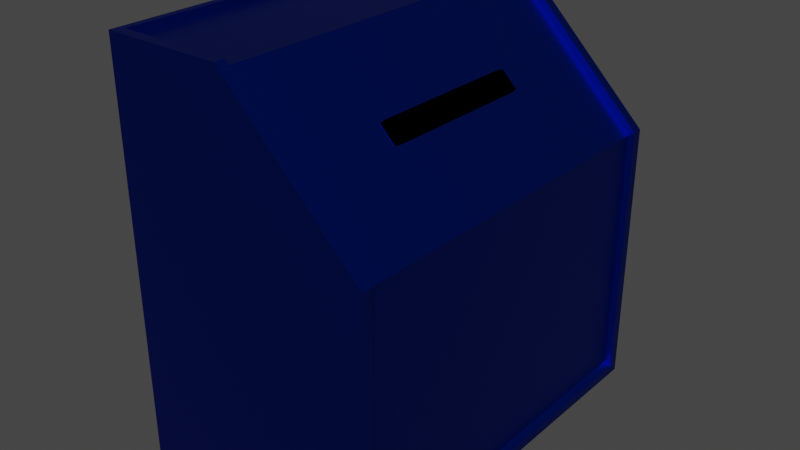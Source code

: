 # Source: mailbox.blend  (saved by Blender 2.91.10; exported with 4.5.12 LTS)
import bpy
from mathutils import Matrix  # noqa: F401  (used for matrix-valued properties, if any)

bpy.ops.wm.read_factory_settings(use_empty=True)
scene = bpy.context.scene
scene.name = 'Scene'

# ---- collections
col_collection = bpy.data.collections.new('Collection'); scene.collection.children.link(col_collection)

# ---- materials (node trees are filled in below, after node groups)
mat_material = bpy.data.materials.new('Material')
mat_material.alpha_threshold = 0.0
mat_material.use_transparent_shadow = False
mat_material.line_color = (0.0, 0.0, 0.0, 1.0)
mat_material_001 = bpy.data.materials.new('Material.001')
mat_material_001.use_transparent_shadow = False

# ---- material node trees
mat_material.use_nodes = True; mat_material.node_tree.nodes.clear()
_N = mat_material.node_tree.nodes; _L = mat_material.node_tree.links
n0 = _N.new('ShaderNodeOutputMaterial'); n0.name = 'Material Output'; n0.location = (300, 300)
n1 = _N.new('ShaderNodeBsdfPrincipled'); n1.name = 'Principled BSDF'; n1.location = (10, 300)
n1.distribution = 'GGX'
n1.subsurface_method = 'BURLEY'
n1.inputs[0].default_value = (0.0, 0.02083, 0.3185, 1.0)
n1.inputs[1].default_value = 1.0
n1.inputs[3].default_value = 1.45
n1.inputs[27].default_value = (0.0, 0.0, 0.0, 1.0)
n1.inputs[28].default_value = 1.0
_L.new(n1.outputs[0], n0.inputs[0])
n0.is_active_output = True
mat_material_001.use_nodes = True; mat_material_001.node_tree.nodes.clear()
_N = mat_material_001.node_tree.nodes; _L = mat_material_001.node_tree.links
n0 = _N.new('ShaderNodeBsdfPrincipled'); n0.name = 'Principled BSDF'; n0.location = (10, 300)
n0.distribution = 'GGX'
n0.subsurface_method = 'BURLEY'
n0.inputs[0].default_value = (0.0, 0.0, 0.0, 1.0)
n0.inputs[3].default_value = 1.45
n0.inputs[13].default_value = 0.0
n0.inputs[27].default_value = (0.0, 0.0, 0.0, 1.0)
n0.inputs[28].default_value = 1.0
n1 = _N.new('ShaderNodeOutputMaterial'); n1.name = 'Material Output'; n1.location = (300, 300)
_L.new(n0.outputs[0], n1.inputs[0])
n1.is_active_output = True

# ---- world
world_world = bpy.data.worlds.new('World'); scene.world = world_world
world_world.use_nodes = True; world_world.node_tree.nodes.clear()
_N = world_world.node_tree.nodes; _L = world_world.node_tree.links
n0 = _N.new('ShaderNodeOutputWorld'); n0.name = 'World Output'; n0.location = (300, 300)
n1 = _N.new('ShaderNodeBackground'); n1.name = 'Background'; n1.location = (10, 300)
n1.inputs[0].default_value = (0.05088, 0.05088, 0.05088, 1.0)
_L.new(n1.outputs[0], n0.inputs[0])
n0.is_active_output = True
world_world.color = (0.05088, 0.05088, 0.05088)
world_world.use_sun_shadow = False
world_world.sun_shadow_jitter_overblur = 0.0

# ---- meshes
me_cube = bpy.data.meshes.new('Cube')
me_cube.from_pydata([(-0.05461, -0.3626, 0.7071), (-0.1151, -0.3626, 0.6468), (-0.04561, -0.4216, 0.7002), (-0.08811, -0.3626, 0.6795), (-0.05341, -0.392, 0.7062), (-0.08548, -0.3908, 0.6797), (-0.1058, -0.392, 0.6539), (-0.1103, -0.3626, 0.6573), (-0.1011, -0.3908, 0.6641), (-0.0501, -0.4137, 0.7036), (-0.08031, -0.4137, 0.6735), (-0.08315, -0.406, 0.6779), (0.07399, -0.3626, 0.6083), (0.06499, -0.4216, 0.6152), (-0.004517, -0.3626, 0.5617), (0.07279, -0.392, 0.6092), (0.03808, -0.3626, 0.5825), (0.03838, -0.3908, 0.5845), (0.03028, -0.4137, 0.5885), (0.06948, -0.4137, 0.6117), (0.03605, -0.406, 0.5863), (0.009263, -0.3626, 0.5654), (0.004768, -0.392, 0.5689), (0.01809, -0.3908, 0.5725), (-0.05461, 0.3626, 0.7071), (-0.04561, 0.4216, 0.7002), (-0.1151, 0.3626, 0.6468), (-0.05341, 0.392, 0.7062), (-0.08811, 0.3626, 0.6795), (-0.08548, 0.3908, 0.6797), (-0.08031, 0.4137, 0.6735), (-0.0501, 0.4137, 0.7036), (-0.08315, 0.406, 0.6779), (-0.1103, 0.3626, 0.6573), (-0.1058, 0.392, 0.6539), (-0.1011, 0.3908, 0.6641), (0.07399, 0.3626, 0.6083), (-0.004517, 0.3626, 0.5617), (0.06499, 0.4216, 0.6152), (0.03808, 0.3626, 0.5825), (0.07279, 0.392, 0.6092), (0.03838, 0.3908, 0.5845), (0.004768, 0.392, 0.5689), (0.009263, 0.3626, 0.5654), (0.01809, 0.3908, 0.5725), (0.06948, 0.4137, 0.6117), (0.03028, 0.4137, 0.5885), (0.03605, 0.406, 0.5863), (0.9508, 0.9434, -0.9221), (0.9508, -0.9434, -0.9221), (-0.9379, 0.9434, 1.383), (-1.0, 1.0, -1.0), (-0.9379, -0.9434, 1.383), (-1.0, -1.0, -1.0), (1.0, 1.0, -1.0), (1.0, -1.0, -1.0), (-1.0, -1.0, 1.426), (-1.0, 1.0, 1.426), (1.0, 0.9466, -0.9466), (1.0, -0.9466, -0.9466), (-0.9466, -0.9466, 1.426), (-0.9466, 0.9466, 1.426), (-0.06859, -0.9466, 1.426), (-0.06859, 0.9466, 1.426), (-0.08889, 0.9434, 1.383), (-0.06859, 1.0, 1.426), (-0.06859, -1.0, 1.426), (-0.08889, -0.9434, 1.383), (0.9578, -0.9434, 0.5806), (1.0, 0.9466, 0.6044), (1.0, 1.0, 0.6044), (1.0, -1.0, 0.6044), (1.0, -0.9466, 0.6044), (0.9578, 0.9434, 0.5806), (0.379, -0.4216, 1.027), (0.37, -0.3626, 1.034), (0.4896, -0.4216, 0.9416), (0.37, 0.3626, 1.034), (0.3713, -0.392, 1.033), (0.3713, 0.392, 1.033), (0.4986, 0.3626, 0.9347), (0.4986, -0.3626, 0.9347), (0.3746, -0.4137, 1.03), (0.3746, 0.4137, 1.03), (0.379, 0.4216, 1.027), (0.4896, 0.4216, 0.9416), (0.4974, 0.392, 0.9356), (0.4974, -0.392, 0.9356), (0.4941, 0.4137, 0.9381), (0.4941, -0.4137, 0.9381)], [], [(53, 56, 57, 51), (51, 54, 55, 53), (60, 61, 57, 56), (58, 59, 55, 54), (52, 50, 61, 60), (48, 49, 59, 58), (50, 52, 67, 64), (56, 53, 55, 71, 66), (68, 49, 48, 73), (54, 51, 57, 65, 70), (69, 58, 54, 70), (71, 55, 59, 72), (60, 56, 66, 62), (57, 61, 63, 65), (73, 48, 58, 69), (59, 49, 68, 72), (67, 52, 60, 62), (63, 61, 50, 64), (76, 13, 2, 74), (26, 1, 14, 37), (80, 36, 12, 81), (84, 25, 38, 85), (3, 0, 4, 5), (7, 3, 5, 8), (8, 6, 1, 7), (10, 6, 8, 11), (11, 9, 2, 10), (5, 4, 9, 11), (5, 11, 8), (15, 12, 16, 17), (15, 17, 20, 19), (18, 13, 19, 20), (18, 20, 23, 22), (21, 14, 22, 23), (16, 21, 23, 17), (17, 23, 20), (29, 27, 24, 28), (32, 31, 27, 29), (30, 25, 31, 32), (32, 35, 34, 30), (35, 33, 26, 34), (35, 29, 28, 33), (35, 32, 29), (39, 36, 40, 41), (39, 41, 44, 43), (42, 37, 43, 44), (42, 44, 47, 46), (45, 38, 46, 47), (40, 45, 47, 41), (41, 47, 44), (27, 79, 77, 24), (31, 83, 79, 27), (25, 84, 83, 31), (40, 36, 80, 86), (45, 40, 86, 88), (38, 45, 88, 85), (26, 37, 42, 34), (30, 34, 42, 46), (25, 30, 46, 38), (3, 28, 24, 0), (7, 33, 28, 3), (7, 1, 26, 33), (12, 36, 39, 16), (16, 39, 43, 21), (21, 43, 37, 14), (2, 13, 18, 10), (10, 18, 22, 6), (6, 22, 14, 1), (78, 4, 0, 75), (82, 9, 4, 78), (74, 2, 9, 82), (81, 12, 15, 87), (87, 15, 19, 89), (89, 19, 13, 76), (0, 24, 77, 75), (69, 70, 65, 63), (82, 74, 76, 89, 87, 81, 80, 86, 88, 85, 84, 83, 79, 77, 75, 78), (62, 66, 71, 72), (68, 73, 64, 67), (72, 68, 67, 62), (73, 69, 63, 64)])
me_cube.polygons.foreach_set('material_index', [0, 0, 0, 0, 0, 0, 0, 0, 0, 0, 0, 0, 0, 0, 0, 0, 0, 0, 0, 0, 0, 0, 0, 0, 0, 0, 0, 0, 0, 0, 0, 0, 0, 0, 0, 0, 0, 0, 0, 0, 0, 0, 0, 0, 0, 0, 0, 0, 0, 0, 0, 0, 0, 0, 0, 0, 0, 0, 0, 0, 0, 0, 0, 0, 0, 0, 0, 0, 0, 0, 0, 0, 0, 0, 0, 0, 1, 0, 0, 0, 0])
_uv = me_cube.uv_layers.new(name='UVMap')
_uv.uv.foreach_set('vector', [0.375, 0.0, 0.625, 0.0, 0.625, 0.25, 0.375, 0.25, 0.125, 0.5, 0.375, 0.5, 0.375, 0.75, 0.125, 0.75, 0.8683, 0.7433, 0.8683, 0.5067, 0.875, 0.5, 0.875, 0.75, 0.3817, 0.5067, 0.3817, 0.7433, 0.375, 0.75, 0.375, 0.5, 0.8673, 0.7423, 0.8673, 0.5077, 0.8683, 0.5067, 0.8683, 0.7433, 0.3827, 0.5077, 0.3827, 0.7423, 0.3817, 0.7433, 0.3817, 0.5067, 0.8673, 0.5077, 0.8673, 0.7423, 0.7487, 0.7423, 0.7487, 0.5077, 0.625, 1.0, 0.375, 1.0, 0.375, 0.75, 0.5403, 0.75, 0.625, 0.8836, 0.5471, 0.7423, 0.3827, 0.7423, 0.3827, 0.5077, 0.5471, 0.5077, 0.375, 0.5, 0.375, 0.25, 0.625, 0.25, 0.625, 0.3664, 0.5403, 0.5, 0.5408, 0.5067, 0.3817, 0.5067, 0.375, 0.5, 0.5403, 0.5, 0.5403, 0.75, 0.375, 0.75, 0.3817, 0.7433, 0.5408, 0.7433, 0.8683, 0.7433, 0.875, 0.75, 0.7586, 0.75, 0.7586, 0.7433, 0.875, 0.5, 0.8683, 0.5067, 0.7586, 0.5067, 0.7586, 0.5, 0.5471, 0.5077, 0.3827, 0.5077, 0.3817, 0.5067, 0.5408, 0.5067, 0.3817, 0.7433, 0.3827, 0.7423, 0.5471, 0.7423, 0.5408, 0.7433, 0.7487, 0.7423, 0.8673, 0.7423, 0.8683, 0.7433, 0.7586, 0.7433, 0.7586, 0.5067, 0.8683, 0.5067, 0.8673, 0.5077, 0.7487, 0.5077, 0.6075, 0.8744, 0.6075, 0.7675, 0.3925, 0.7675, 0.3925, 0.8744, 0.3925, 0.5175, 0.3925, 0.7325, 0.6075, 0.7325, 0.6075, 0.5175, 0.7494, 0.5175, 0.6425, 0.5175, 0.6425, 0.7325, 0.7494, 0.7325, 0.3925, 0.3756, 0.3925, 0.4825, 0.6075, 0.4825, 0.6075, 0.3756, 0.3662, 0.7325, 0.3575, 0.7325, 0.3575, 0.7412, 0.3659, 0.7409, 0.375, 0.7325, 0.3662, 0.7325, 0.3659, 0.7409, 0.375, 0.7409, 0.3841, 0.7409, 0.3925, 0.7412, 0.3925, 0.7325, 0.3838, 0.7325, 0.3925, 0.75, 0.3925, 0.7412, 0.3841, 0.7409, 0.3841, 0.75, 0.3841, 0.7591, 0.3838, 0.7675, 0.3925, 0.7675, 0.3925, 0.7588, 0.3659, 0.75, 0.3575, 0.75, 0.3575, 0.7477, 0.3659, 0.7454, 0.3659, 0.7409, 0.3659, 0.75, 0.375, 0.7409, 0.6425, 0.7412, 0.6425, 0.7325, 0.6338, 0.7325, 0.6341, 0.7409, 0.6227, 0.7675, 0.6204, 0.7591, 0.625, 0.7591, 0.625, 0.7675, 0.6075, 0.7588, 0.6075, 0.7675, 0.6162, 0.7675, 0.6159, 0.7591, 0.6075, 0.7588, 0.6159, 0.7591, 0.6159, 0.75, 0.6075, 0.75, 0.6162, 0.7325, 0.6075, 0.7325, 0.6075, 0.7412, 0.6159, 0.7409, 0.625, 0.7325, 0.6162, 0.7325, 0.6159, 0.7409, 0.625, 0.7409, 0.6204, 0.7591, 0.6159, 0.75, 0.625, 0.7591, 0.3659, 0.5091, 0.3575, 0.5088, 0.3575, 0.5175, 0.3662, 0.5175, 0.3659, 0.5, 0.3575, 0.5, 0.3575, 0.5088, 0.3659, 0.5091, 0.3925, 0.4912, 0.3925, 0.4825, 0.3838, 0.4825, 0.3841, 0.4909, 0.3841, 0.4909, 0.3841, 0.5, 0.3925, 0.5, 0.3925, 0.4912, 0.3841, 0.5091, 0.3838, 0.5175, 0.3925, 0.5175, 0.3925, 0.5088, 0.3841, 0.5091, 0.375, 0.5091, 0.375, 0.5175, 0.3838, 0.5175, 0.375, 0.5091, 0.3659, 0.5, 0.3659, 0.5091, 0.6338, 0.5175, 0.6425, 0.5175, 0.6425, 0.5088, 0.6341, 0.5091, 0.6338, 0.5175, 0.6341, 0.5091, 0.625, 0.5091, 0.625, 0.5175, 0.6075, 0.5088, 0.6075, 0.5175, 0.6162, 0.5175, 0.6159, 0.5091, 0.6075, 0.5088, 0.6159, 0.5091, 0.6159, 0.5, 0.6075, 0.5, 0.6162, 0.4825, 0.6075, 0.4825, 0.6075, 0.4912, 0.6159, 0.4909, 0.625, 0.4825, 0.6162, 0.4825, 0.6159, 0.4909, 0.625, 0.4909, 0.6204, 0.5091, 0.6159, 0.5, 0.625, 0.5091, 0.3575, 0.5088, 0.2506, 0.5088, 0.2506, 0.5175, 0.3575, 0.5175, 0.3575, 0.5, 0.2506, 0.5, 0.2506, 0.5088, 0.3575, 0.5088, 0.3925, 0.4825, 0.3925, 0.3756, 0.3838, 0.3756, 0.3838, 0.4825, 0.6425, 0.5088, 0.6425, 0.5175, 0.7494, 0.5175, 0.7494, 0.5088, 0.6162, 0.4825, 0.625, 0.4825, 0.625, 0.3756, 0.6162, 0.3756, 0.6075, 0.4825, 0.6162, 0.4825, 0.6162, 0.3756, 0.6075, 0.3756, 0.3925, 0.5175, 0.6075, 0.5175, 0.6075, 0.5088, 0.3925, 0.5088, 0.3925, 0.4912, 0.3925, 0.5088, 0.6075, 0.5088, 0.6075, 0.4912, 0.3925, 0.4825, 0.3925, 0.4912, 0.6075, 0.4912, 0.6075, 0.4825, 0.3662, 0.7325, 0.3662, 0.5175, 0.3575, 0.5175, 0.3575, 0.7325, 0.3838, 0.7325, 0.3838, 0.5175, 0.3662, 0.5175, 0.3662, 0.7325, 0.3838, 0.7325, 0.3925, 0.7325, 0.3925, 0.5175, 0.3838, 0.5175, 0.6425, 0.7325, 0.6425, 0.5175, 0.6338, 0.5175, 0.6338, 0.7325, 0.6338, 0.7325, 0.6338, 0.5175, 0.6162, 0.5175, 0.6162, 0.7325, 0.6162, 0.7325, 0.6162, 0.5175, 0.6075, 0.5175, 0.6075, 0.7325, 0.3925, 0.7675, 0.6075, 0.7675, 0.6075, 0.7588, 0.3925, 0.7588, 0.3925, 0.7588, 0.6075, 0.7588, 0.6075, 0.7412, 0.3925, 0.7412, 0.3925, 0.7412, 0.6075, 0.7412, 0.6075, 0.7325, 0.3925, 0.7325, 0.2506, 0.7412, 0.3575, 0.7412, 0.3575, 0.7325, 0.2506, 0.7325, 0.2506, 0.75, 0.3575, 0.75, 0.3575, 0.7412, 0.2506, 0.7412, 0.3925, 0.8744, 0.3925, 0.7675, 0.3838, 0.7675, 0.3838, 0.8744, 0.7494, 0.7325, 0.6425, 0.7325, 0.6425, 0.7412, 0.7494, 0.7412, 0.625, 0.8744, 0.625, 0.7675, 0.6162, 0.7675, 0.6162, 0.8744, 0.6162, 0.8744, 0.6162, 0.7675, 0.6075, 0.7675, 0.6075, 0.8744, 0.3575, 0.7325, 0.3575, 0.5175, 0.2506, 0.5175, 0.2506, 0.7325, 0.5408, 0.5067, 0.5403, 0.5, 0.7586, 0.5, 0.7586, 0.5067, 0.0, 0.0, 0.0, 0.0, 0.0, 0.0, 0.0, 0.0, 0.0, 0.0, 0.0, 0.0, 0.0, 0.0, 0.0, 0.0, 0.0, 0.0, 0.0, 0.0, 0.0, 0.0, 0.0, 0.0, 0.0, 0.0, 0.0, 0.0, 0.0, 0.0, 0.0, 0.0, 0.7586, 0.7433, 0.625, 0.8836, 0.5403, 0.75, 0.5408, 0.7433, 0.5471, 0.7423, 0.5471, 0.5077, 0.7487, 0.5077, 0.7487, 0.7423, 0.5408, 0.7433, 0.5471, 0.7423, 0.7487, 0.7423, 0.7586, 0.7433, 0.5471, 0.5077, 0.5408, 0.5067, 0.7586, 0.5067, 0.7487, 0.5077])
me_cube.materials.append(mat_material)
me_cube.materials.append(mat_material_001)
me_cube.use_remesh_preserve_volume = False
me_cube.use_remesh_preserve_attributes = False
me_cube.use_mirror_vertex_groups = False
me_cube.update()

# ---- objects
ob_cube = bpy.data.objects.new('Cube', me_cube)

# ---- transforms, parenting, visibility, modifiers, constraints
ob_cube.location = (0.0, 0.0, 0.0)
ob_cube.scale = (1.0, 1.516, 1.301)
ob_cube.lock_rotations_4d = False
ob_cube.empty_display_type = 'ARROWS'
ob_cube.lineart.crease_threshold = 0.0

# ---- collection membership
col_collection.objects.link(ob_cube)

# ---- scene / render settings (as saved in the file)
scene.frame_start = 1; scene.frame_end = 250; scene.frame_set(1)
scene.render.engine = 'BLENDER_EEVEE_NEXT'
scene.cycles.use_denoising = False
scene.cycles.samples = 128
scene.cycles.sampling_pattern = 'TABULATED_SOBOL'
scene.cycles.use_adaptive_sampling = False
scene.cycles.use_light_tree = False
scene.view_settings.view_transform = 'Filmic'
bpy.context.view_layer.update()

# ---- added for rendering (the .blend has no active camera and no usable light): camera, sun
cam_auto = bpy.data.cameras.new('AutoCamera')
cam_auto.lens = 50.0
cam_auto.sensor_width = 36.0
cam_auto.clip_end = 1000.0
ob_auto_camera = bpy.data.objects.new('AutoCamera', cam_auto)
scene.collection.objects.link(ob_auto_camera)
ob_auto_camera.location = (4.45212, -5.34254, 3.83865)
ob_auto_camera.rotation_euler = (1.09748, -7.21219e-08, 0.694738)
scene.camera = ob_auto_camera
light_auto_sun = bpy.data.lights.new('AutoSun', 'SUN')
light_auto_sun.energy = 3.0
light_auto_sun.angle = 0.0523599
ob_auto_sun = bpy.data.objects.new('AutoSun', light_auto_sun)
scene.collection.objects.link(ob_auto_sun)
ob_auto_sun.rotation_euler = (0.872665, 0.174533, 0.523599)
bpy.context.view_layer.update()

